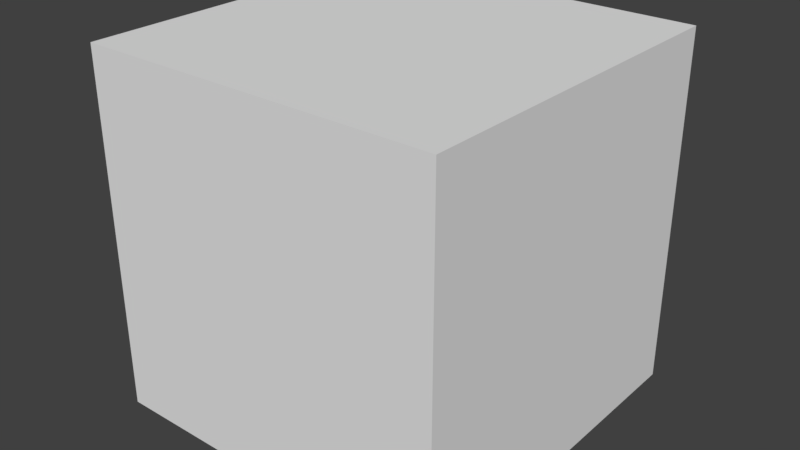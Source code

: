 # Source: pudelko.blend  (saved by Blender 2.79.0; exported with 4.5.12 LTS)
import bpy
from mathutils import Matrix  # noqa: F401  (used for matrix-valued properties, if any)

bpy.ops.wm.read_factory_settings(use_empty=True)
scene = bpy.context.scene
scene.name = 'Scene'

# ---- collections
col_collection_1 = bpy.data.collections.new('Collection 1'); scene.collection.children.link(col_collection_1)

# ---- materials (node trees are filled in below, after node groups)
mat_material = bpy.data.materials.new('Material')
mat_material.alpha_threshold = 0.0
mat_material.use_transparent_shadow = False
mat_material.roughness = 0.5
mat_material.line_color = (0.0, 0.0, 0.0, 1.0)

# ---- material node trees

# ---- world
world_world = bpy.data.worlds.new('World'); scene.world = world_world
world_world.color = (0.05088, 0.05088, 0.05088)
world_world.use_sun_shadow = False
world_world.sun_shadow_jitter_overblur = 0.0
world_world.cycles.sampling_method = 'MANUAL'

# ---- meshes
me_cube = bpy.data.meshes.new('Cube')
me_cube.from_pydata([(1.0, 1.0, -1.0), (1.0, -1.0, -1.0), (-1.0, -1.0, -1.0), (-1.0, 1.0, -1.0), (1.0, 1.0, 1.0), (1.0, -1.0, 1.0), (-1.0, -1.0, 1.0), (-1.0, 1.0, 1.0)], [], [(0, 1, 2, 3), (4, 7, 6, 5), (0, 4, 5, 1), (1, 5, 6, 2), (2, 6, 7, 3), (4, 0, 3, 7)])
me_cube.materials.append(mat_material)
me_cube.use_remesh_preserve_volume = False
me_cube.use_remesh_preserve_attributes = False
me_cube.use_mirror_vertex_groups = False
me_cube.update()

# ---- objects
ob_cube = bpy.data.objects.new('Cube', me_cube)

# ---- transforms, parenting, visibility, modifiers, constraints
ob_cube.location = (-3.229e-08, -3.974e-08, 1.5)
ob_cube.scale = (1.5, 1.5, 1.5)
ob_cube.lock_rotations_4d = False
ob_cube.empty_display_type = 'ARROWS'
ob_cube.lineart.crease_threshold = 0.0

# ---- collection membership
col_collection_1.objects.link(ob_cube)

# ---- scene / render settings (as saved in the file)
scene.frame_start = 1; scene.frame_end = 250; scene.frame_set(1)
scene.render.engine = 'BLENDER_EEVEE_NEXT'
scene.render.resolution_percentage = 50
scene.render.dither_intensity = 0.0
scene.cycles.use_denoising = False
scene.cycles.samples = 128
scene.cycles.sampling_pattern = 'TABULATED_SOBOL'
scene.cycles.use_adaptive_sampling = False
scene.cycles.use_light_tree = False
scene.cycles.blur_glossy = 0.0
scene.cycles.sample_clamp_indirect = 0.0
scene.view_settings.view_transform = 'Standard'
bpy.context.view_layer.update()

# ---- added for rendering (the .blend has no active camera and no usable light): camera, sun
cam_auto = bpy.data.cameras.new('AutoCamera')
cam_auto.lens = 50.0
cam_auto.sensor_width = 36.0
cam_auto.clip_end = 1000.0
ob_auto_camera = bpy.data.objects.new('AutoCamera', cam_auto)
scene.collection.objects.link(ob_auto_camera)
ob_auto_camera.location = (4.80761, -5.76913, 5.34609)
ob_auto_camera.rotation_euler = (1.09748, -7.21219e-08, 0.694738)
scene.camera = ob_auto_camera
light_auto_sun = bpy.data.lights.new('AutoSun', 'SUN')
light_auto_sun.energy = 3.0
light_auto_sun.angle = 0.0523599
ob_auto_sun = bpy.data.objects.new('AutoSun', light_auto_sun)
scene.collection.objects.link(ob_auto_sun)
ob_auto_sun.rotation_euler = (0.872665, 0.174533, 0.523599)
bpy.context.view_layer.update()
